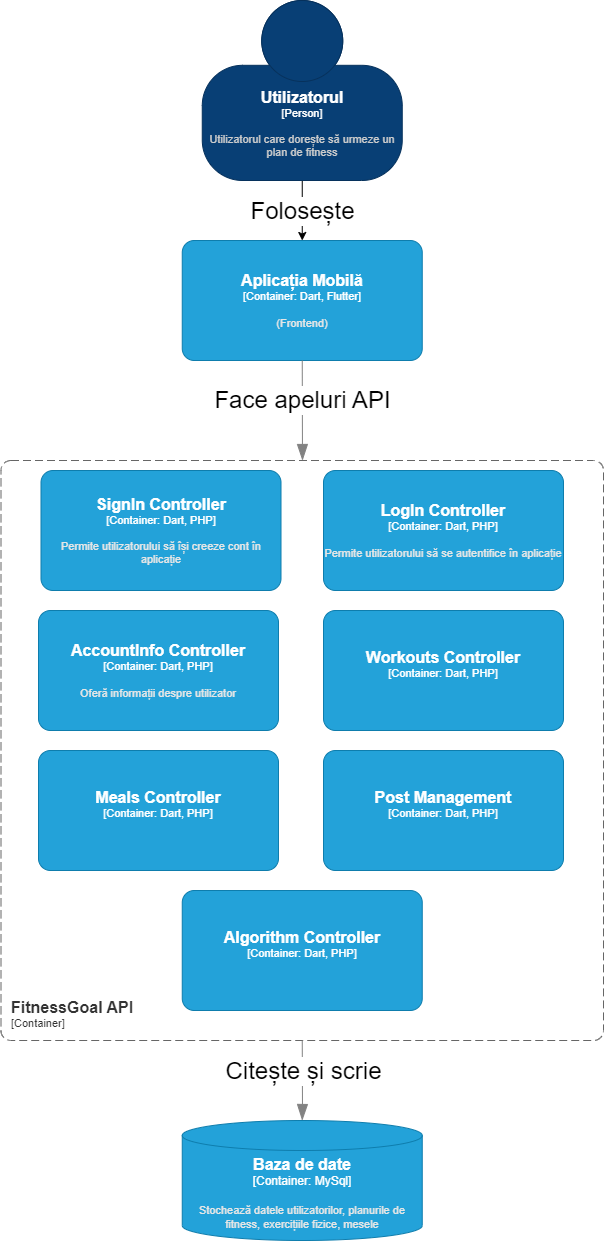

The diagram above was exported from draw.io. Its source (the exported page's mxGraphModel, read from the mxfile embedded in the PNG):
<mxGraphModel dx="2333" dy="1202" grid="1" gridSize="10" guides="1" tooltips="1" connect="1" arrows="1" fold="1" page="1" pageScale="1" pageWidth="827" pageHeight="1169" math="0" shadow="0">
  <root>
    <mxCell id="0" />
    <mxCell id="1" parent="0" />
    <mxCell id="Z2uZcNgbY9UigSifwYYD-31" style="edgeStyle=orthogonalEdgeStyle;rounded=0;orthogonalLoop=1;jettySize=auto;html=1;exitX=0.5;exitY=1;exitDx=0;exitDy=0;exitPerimeter=0;entryX=0.5;entryY=0;entryDx=0;entryDy=0;entryPerimeter=0;" parent="1" source="Z2uZcNgbY9UigSifwYYD-1" target="Z2uZcNgbY9UigSifwYYD-30" edge="1">
      <mxGeometry relative="1" as="geometry" />
    </mxCell>
    <mxCell id="Z2uZcNgbY9UigSifwYYD-42" value="&lt;font style=&quot;font-size: 24px;&quot;&gt;Folosește&lt;/font&gt;" style="edgeLabel;html=1;align=center;verticalAlign=middle;resizable=0;points=[];" parent="Z2uZcNgbY9UigSifwYYD-31" vertex="1" connectable="0">
      <mxGeometry x="0.2088" y="1" relative="1" as="geometry">
        <mxPoint x="-1" y="-6" as="offset" />
      </mxGeometry>
    </mxCell>
    <object placeholders="1" c4Name="Utilizatorul" c4Type="Person" c4Description="Utilizatorul care dorește să urmeze un plan de fitness" label="&lt;font style=&quot;font-size: 16px&quot;&gt;&lt;b&gt;%c4Name%&lt;/b&gt;&lt;/font&gt;&lt;div&gt;[%c4Type%]&lt;/div&gt;&lt;br&gt;&lt;div&gt;&lt;font style=&quot;font-size: 11px&quot;&gt;&lt;font color=&quot;#cccccc&quot;&gt;%c4Description%&lt;/font&gt;&lt;/div&gt;" id="Z2uZcNgbY9UigSifwYYD-1">
      <mxCell style="html=1;fontSize=11;dashed=0;whiteSpace=wrap;fillColor=#083F75;strokeColor=#06315C;fontColor=#ffffff;shape=mxgraph.c4.person2;align=center;metaEdit=1;points=[[0.5,0,0],[1,0.5,0],[1,0.75,0],[0.75,1,0],[0.5,1,0],[0.25,1,0],[0,0.75,0],[0,0.5,0]];resizable=0;" parent="1" vertex="1">
        <mxGeometry x="278.75" y="10" width="200" height="180" as="geometry" />
      </mxCell>
    </object>
    <object placeholders="1" c4Type="Baza de date" c4Container="Container" c4Technology="MySql" c4Description="Stochează datele utilizatorilor, planurile de fitness, exercițiile fizice, mesele" label="&lt;font style=&quot;font-size: 16px&quot;&gt;&lt;b&gt;%c4Type%&lt;/b&gt;&lt;/font&gt;&lt;div&gt;[%c4Container%:&amp;nbsp;%c4Technology%]&lt;/div&gt;&lt;br&gt;&lt;div&gt;&lt;font style=&quot;font-size: 11px&quot;&gt;&lt;font color=&quot;#E6E6E6&quot;&gt;%c4Description%&lt;/font&gt;&lt;/div&gt;" id="Z2uZcNgbY9UigSifwYYD-4">
      <mxCell style="shape=cylinder3;size=15;whiteSpace=wrap;html=1;boundedLbl=1;rounded=0;labelBackgroundColor=none;fillColor=#23A2D9;fontSize=12;fontColor=#ffffff;align=center;strokeColor=#0E7DAD;metaEdit=1;points=[[0.5,0,0],[1,0.25,0],[1,0.5,0],[1,0.75,0],[0.5,1,0],[0,0.75,0],[0,0.5,0],[0,0.25,0]];resizable=0;" parent="1" vertex="1">
        <mxGeometry x="258.75" y="1130" width="240" height="120" as="geometry" />
      </mxCell>
    </object>
    <object placeholders="1" c4Name="Aplicația Mobilă" c4Type="Container" c4Technology="Dart, Flutter" c4Description="(Frontend)" label="&lt;font style=&quot;font-size: 16px&quot;&gt;&lt;b&gt;%c4Name%&lt;/b&gt;&lt;/font&gt;&lt;div&gt;[%c4Type%: %c4Technology%]&lt;/div&gt;&lt;br&gt;&lt;div&gt;&lt;font style=&quot;font-size: 11px&quot;&gt;&lt;font color=&quot;#E6E6E6&quot;&gt;%c4Description%&lt;/font&gt;&lt;/div&gt;" id="Z2uZcNgbY9UigSifwYYD-30">
      <mxCell style="rounded=1;whiteSpace=wrap;html=1;fontSize=11;labelBackgroundColor=none;fillColor=#23A2D9;fontColor=#ffffff;align=center;arcSize=10;strokeColor=#0E7DAD;metaEdit=1;resizable=0;points=[[0.25,0,0],[0.5,0,0],[0.75,0,0],[1,0.25,0],[1,0.5,0],[1,0.75,0],[0.75,1,0],[0.5,1,0],[0.25,1,0],[0,0.75,0],[0,0.5,0],[0,0.25,0]];" parent="1" vertex="1">
        <mxGeometry x="258.75" y="250" width="240" height="120" as="geometry" />
      </mxCell>
    </object>
    <object placeholders="1" c4Name="FitnessGoal API" c4Type="ContainerScopeBoundary" c4Application="Container" label="&lt;font style=&quot;font-size: 16px&quot;&gt;&lt;b&gt;&lt;div style=&quot;text-align: left&quot;&gt;%c4Name%&lt;/div&gt;&lt;/b&gt;&lt;/font&gt;&lt;div style=&quot;text-align: left&quot;&gt;[%c4Application%]&lt;/div&gt;" id="Z2uZcNgbY9UigSifwYYD-32">
      <mxCell style="rounded=1;fontSize=11;whiteSpace=wrap;html=1;dashed=1;arcSize=20;fillColor=none;strokeColor=#666666;fontColor=#333333;labelBackgroundColor=none;align=left;verticalAlign=bottom;labelBorderColor=none;spacingTop=0;spacing=10;dashPattern=8 4;metaEdit=1;rotatable=0;perimeter=rectanglePerimeter;noLabel=0;labelPadding=0;allowArrows=0;connectable=0;expand=0;recursiveResize=0;editable=1;pointerEvents=0;absoluteArcSize=1;points=[[0.25,0,0],[0.5,0,0],[0.75,0,0],[1,0.25,0],[1,0.5,0],[1,0.75,0],[0.75,1,0],[0.5,1,0],[0.25,1,0],[0,0.75,0],[0,0.5,0],[0,0.25,0]];" parent="1" vertex="1">
        <mxGeometry x="77.5" y="470" width="602.5" height="580" as="geometry" />
      </mxCell>
    </object>
    <object placeholders="1" c4Name="Post Management" c4Type="Container" c4Technology="Dart, PHP" c4Description="" label="&lt;font style=&quot;font-size: 16px&quot;&gt;&lt;b&gt;%c4Name%&lt;/b&gt;&lt;/font&gt;&lt;div&gt;[%c4Type%: %c4Technology%]&lt;/div&gt;&lt;br&gt;&lt;div&gt;&lt;font style=&quot;font-size: 11px&quot;&gt;&lt;font color=&quot;#E6E6E6&quot;&gt;%c4Description%&lt;/font&gt;&lt;/div&gt;" id="Z2uZcNgbY9UigSifwYYD-33">
      <mxCell style="rounded=1;whiteSpace=wrap;html=1;fontSize=11;labelBackgroundColor=none;fillColor=#23A2D9;fontColor=#ffffff;align=center;arcSize=10;strokeColor=#0E7DAD;metaEdit=1;resizable=0;points=[[0.25,0,0],[0.5,0,0],[0.75,0,0],[1,0.25,0],[1,0.5,0],[1,0.75,0],[0.75,1,0],[0.5,1,0],[0.25,1,0],[0,0.75,0],[0,0.5,0],[0,0.25,0]];" parent="1" vertex="1">
        <mxGeometry x="400" y="760" width="240" height="120" as="geometry" />
      </mxCell>
    </object>
    <object placeholders="1" c4Name="SignIn Controller" c4Type="Container" c4Technology="Dart, PHP" c4Description="Permite utilizatorului să își creeze cont în aplicație" label="&lt;font style=&quot;font-size: 16px&quot;&gt;&lt;b&gt;%c4Name%&lt;/b&gt;&lt;/font&gt;&lt;div&gt;[%c4Type%: %c4Technology%]&lt;/div&gt;&lt;br&gt;&lt;div&gt;&lt;font style=&quot;font-size: 11px&quot;&gt;&lt;font color=&quot;#E6E6E6&quot;&gt;%c4Description%&lt;/font&gt;&lt;/div&gt;" id="Z2uZcNgbY9UigSifwYYD-34">
      <mxCell style="rounded=1;whiteSpace=wrap;html=1;fontSize=11;labelBackgroundColor=none;fillColor=#23A2D9;fontColor=#ffffff;align=center;arcSize=10;strokeColor=#0E7DAD;metaEdit=1;resizable=0;points=[[0.25,0,0],[0.5,0,0],[0.75,0,0],[1,0.25,0],[1,0.5,0],[1,0.75,0],[0.75,1,0],[0.5,1,0],[0.25,1,0],[0,0.75,0],[0,0.5,0],[0,0.25,0]];" parent="1" vertex="1">
        <mxGeometry x="117.5" y="480" width="240" height="120" as="geometry" />
      </mxCell>
    </object>
    <object placeholders="1" c4Name="AccountInfo Controller" c4Type="Container" c4Technology="Dart, PHP" c4Description="Oferă informații despre utilizator" label="&lt;font style=&quot;font-size: 16px&quot;&gt;&lt;b&gt;%c4Name%&lt;/b&gt;&lt;/font&gt;&lt;div&gt;[%c4Type%: %c4Technology%]&lt;/div&gt;&lt;br&gt;&lt;div&gt;&lt;font style=&quot;font-size: 11px&quot;&gt;&lt;font color=&quot;#E6E6E6&quot;&gt;%c4Description%&lt;/font&gt;&lt;/div&gt;" id="Z2uZcNgbY9UigSifwYYD-35">
      <mxCell style="rounded=1;whiteSpace=wrap;html=1;fontSize=11;labelBackgroundColor=none;fillColor=#23A2D9;fontColor=#ffffff;align=center;arcSize=10;strokeColor=#0E7DAD;metaEdit=1;resizable=0;points=[[0.25,0,0],[0.5,0,0],[0.75,0,0],[1,0.25,0],[1,0.5,0],[1,0.75,0],[0.75,1,0],[0.5,1,0],[0.25,1,0],[0,0.75,0],[0,0.5,0],[0,0.25,0]];" parent="1" vertex="1">
        <mxGeometry x="115" y="620" width="240" height="120" as="geometry" />
      </mxCell>
    </object>
    <object placeholders="1" c4Name="LogIn Controller" c4Type="Container" c4Technology="Dart, PHP" c4Description="Permite utilizatorului să se autentifice în aplicație" label="&lt;font style=&quot;font-size: 16px&quot;&gt;&lt;b&gt;%c4Name%&lt;/b&gt;&lt;/font&gt;&lt;div&gt;[%c4Type%: %c4Technology%]&lt;/div&gt;&lt;br&gt;&lt;div&gt;&lt;font style=&quot;font-size: 11px&quot;&gt;&lt;font color=&quot;#E6E6E6&quot;&gt;%c4Description%&lt;/font&gt;&lt;/div&gt;" id="Z2uZcNgbY9UigSifwYYD-38">
      <mxCell style="rounded=1;whiteSpace=wrap;html=1;fontSize=11;labelBackgroundColor=none;fillColor=#23A2D9;fontColor=#ffffff;align=center;arcSize=10;strokeColor=#0E7DAD;metaEdit=1;resizable=0;points=[[0.25,0,0],[0.5,0,0],[0.75,0,0],[1,0.25,0],[1,0.5,0],[1,0.75,0],[0.75,1,0],[0.5,1,0],[0.25,1,0],[0,0.75,0],[0,0.5,0],[0,0.25,0]];" parent="1" vertex="1">
        <mxGeometry x="400" y="480" width="240" height="120" as="geometry" />
      </mxCell>
    </object>
    <object placeholders="1" c4Name="Workouts Controller" c4Type="Container" c4Technology="Dart, PHP" c4Description="" label="&lt;font style=&quot;font-size: 16px&quot;&gt;&lt;b&gt;%c4Name%&lt;/b&gt;&lt;/font&gt;&lt;div&gt;[%c4Type%: %c4Technology%]&lt;/div&gt;&lt;br&gt;&lt;div&gt;&lt;font style=&quot;font-size: 11px&quot;&gt;&lt;font color=&quot;#E6E6E6&quot;&gt;%c4Description%&lt;/font&gt;&lt;/div&gt;" id="Z2uZcNgbY9UigSifwYYD-39">
      <mxCell style="rounded=1;whiteSpace=wrap;html=1;fontSize=11;labelBackgroundColor=none;fillColor=#23A2D9;fontColor=#ffffff;align=center;arcSize=10;strokeColor=#0E7DAD;metaEdit=1;resizable=0;points=[[0.25,0,0],[0.5,0,0],[0.75,0,0],[1,0.25,0],[1,0.5,0],[1,0.75,0],[0.75,1,0],[0.5,1,0],[0.25,1,0],[0,0.75,0],[0,0.5,0],[0,0.25,0]];" parent="1" vertex="1">
        <mxGeometry x="400" y="620" width="240" height="120" as="geometry" />
      </mxCell>
    </object>
    <object placeholders="1" c4Name="Meals Controller" c4Type="Container" c4Technology="Dart, PHP" c4Description="" label="&lt;font style=&quot;font-size: 16px&quot;&gt;&lt;b&gt;%c4Name%&lt;/b&gt;&lt;/font&gt;&lt;div&gt;[%c4Type%: %c4Technology%]&lt;/div&gt;&lt;br&gt;&lt;div&gt;&lt;font style=&quot;font-size: 11px&quot;&gt;&lt;font color=&quot;#E6E6E6&quot;&gt;%c4Description%&lt;/font&gt;&lt;/div&gt;" id="Z2uZcNgbY9UigSifwYYD-40">
      <mxCell style="rounded=1;whiteSpace=wrap;html=1;fontSize=11;labelBackgroundColor=none;fillColor=#23A2D9;fontColor=#ffffff;align=center;arcSize=10;strokeColor=#0E7DAD;metaEdit=1;resizable=0;points=[[0.25,0,0],[0.5,0,0],[0.75,0,0],[1,0.25,0],[1,0.5,0],[1,0.75,0],[0.75,1,0],[0.5,1,0],[0.25,1,0],[0,0.75,0],[0,0.5,0],[0,0.25,0]];" parent="1" vertex="1">
        <mxGeometry x="115" y="760" width="240" height="120" as="geometry" />
      </mxCell>
    </object>
    <object placeholders="1" c4Type="Relationship" id="Z2uZcNgbY9UigSifwYYD-50">
      <mxCell style="endArrow=blockThin;html=1;fontSize=10;fontColor=#404040;strokeWidth=1;endFill=1;strokeColor=#828282;elbow=vertical;metaEdit=1;endSize=14;startSize=14;jumpStyle=arc;jumpSize=16;rounded=0;edgeStyle=orthogonalEdgeStyle;exitX=0.5;exitY=1;exitDx=0;exitDy=0;exitPerimeter=0;" parent="1" source="Z2uZcNgbY9UigSifwYYD-30" edge="1">
        <mxGeometry width="240" relative="1" as="geometry">
          <mxPoint x="400" y="520" as="sourcePoint" />
          <mxPoint x="379" y="470" as="targetPoint" />
        </mxGeometry>
      </mxCell>
    </object>
    <mxCell id="Z2uZcNgbY9UigSifwYYD-51" value="&lt;font style=&quot;font-size: 24px;&quot;&gt;Face apeluri API&lt;/font&gt;" style="edgeLabel;html=1;align=center;verticalAlign=middle;resizable=0;points=[];" parent="Z2uZcNgbY9UigSifwYYD-50" vertex="1" connectable="0">
      <mxGeometry x="-0.2111" relative="1" as="geometry">
        <mxPoint as="offset" />
      </mxGeometry>
    </mxCell>
    <object placeholders="1" c4Type="Relationship" id="Z2uZcNgbY9UigSifwYYD-52">
      <mxCell style="endArrow=blockThin;html=1;fontSize=10;fontColor=#404040;strokeWidth=1;endFill=1;strokeColor=#828282;elbow=vertical;metaEdit=1;endSize=14;startSize=14;jumpStyle=arc;jumpSize=16;rounded=0;edgeStyle=orthogonalEdgeStyle;entryX=0.5;entryY=0;entryDx=0;entryDy=0;entryPerimeter=0;" parent="1" target="Z2uZcNgbY9UigSifwYYD-4" edge="1">
        <mxGeometry width="240" relative="1" as="geometry">
          <mxPoint x="378.75" y="1050" as="sourcePoint" />
          <mxPoint x="378.25" y="1248" as="targetPoint" />
          <Array as="points" />
        </mxGeometry>
      </mxCell>
    </object>
    <mxCell id="Z2uZcNgbY9UigSifwYYD-53" value="&lt;font style=&quot;font-size: 24px;&quot;&gt;Citește și scrie&lt;/font&gt;" style="edgeLabel;html=1;align=center;verticalAlign=middle;resizable=0;points=[];" parent="Z2uZcNgbY9UigSifwYYD-52" vertex="1" connectable="0">
      <mxGeometry x="-0.2392" relative="1" as="geometry">
        <mxPoint as="offset" />
      </mxGeometry>
    </mxCell>
    <object placeholders="1" c4Name="Algorithm Controller" c4Type="Container" c4Technology="Dart, PHP" c4Description="" label="&lt;font style=&quot;font-size: 16px&quot;&gt;&lt;b&gt;%c4Name%&lt;/b&gt;&lt;/font&gt;&lt;div&gt;[%c4Type%: %c4Technology%]&lt;/div&gt;&lt;br&gt;&lt;div&gt;&lt;font style=&quot;font-size: 11px&quot;&gt;&lt;font color=&quot;#E6E6E6&quot;&gt;%c4Description%&lt;/font&gt;&lt;/div&gt;" id="YGftHtjLsVGbILpG2RfN-1">
      <mxCell style="rounded=1;whiteSpace=wrap;html=1;fontSize=11;labelBackgroundColor=none;fillColor=#23A2D9;fontColor=#ffffff;align=center;arcSize=10;strokeColor=#0E7DAD;metaEdit=1;resizable=0;points=[[0.25,0,0],[0.5,0,0],[0.75,0,0],[1,0.25,0],[1,0.5,0],[1,0.75,0],[0.75,1,0],[0.5,1,0],[0.25,1,0],[0,0.75,0],[0,0.5,0],[0,0.25,0]];" vertex="1" parent="1">
        <mxGeometry x="258.75" y="900" width="240" height="120" as="geometry" />
      </mxCell>
    </object>
  </root>
</mxGraphModel>